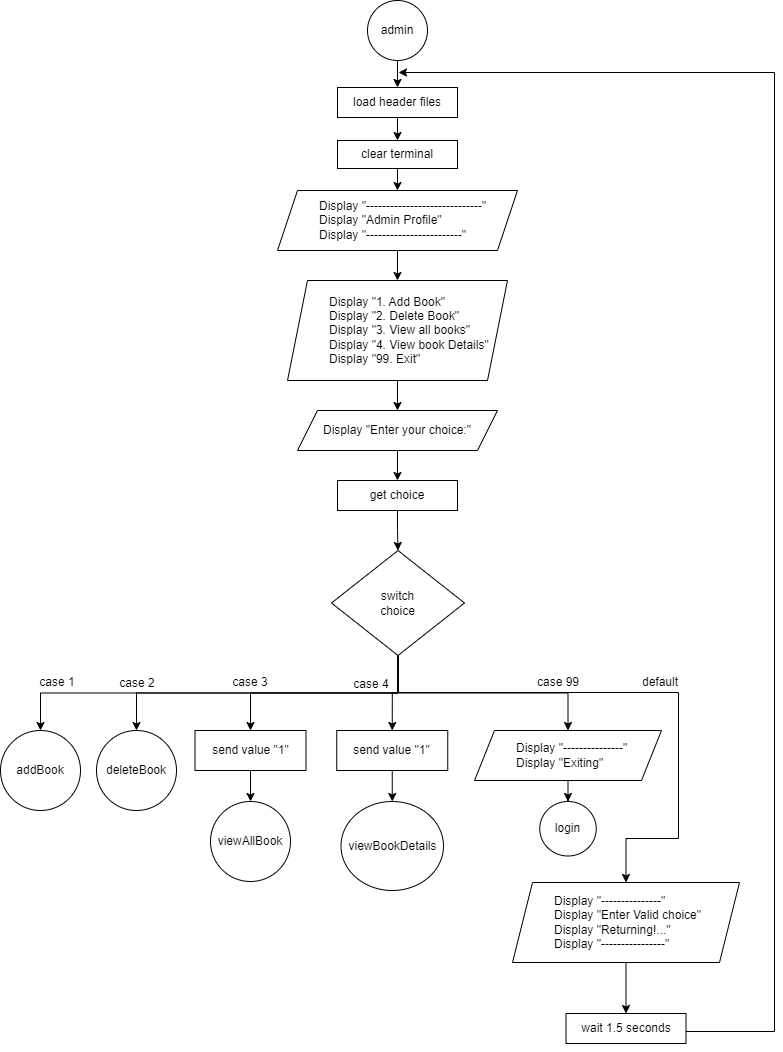

The diagram above was exported from draw.io. Its source (the exported page's mxGraphModel, read from the mxfile embedded in the PNG):
<mxGraphModel dx="1050" dy="557" grid="1" gridSize="10" guides="1" tooltips="1" connect="1" arrows="1" fold="1" page="1" pageScale="1" pageWidth="827" pageHeight="1169" background="#ffffff" math="0" shadow="0">
  <root>
    <mxCell id="WIyWlLk6GJQsqaUBKTNV-0" />
    <mxCell id="WIyWlLk6GJQsqaUBKTNV-1" parent="WIyWlLk6GJQsqaUBKTNV-0" />
    <mxCell id="ffZRe48PQt1CBWU2ARLs-1" value="" style="edgeStyle=orthogonalEdgeStyle;rounded=0;orthogonalLoop=1;jettySize=auto;html=1;" parent="WIyWlLk6GJQsqaUBKTNV-1" source="XnIzcKIVXZLDW3R8ZqmQ-0" target="ffZRe48PQt1CBWU2ARLs-0" edge="1">
      <mxGeometry relative="1" as="geometry" />
    </mxCell>
    <mxCell id="XnIzcKIVXZLDW3R8ZqmQ-0" value="admin" style="ellipse;whiteSpace=wrap;html=1;aspect=fixed;" parent="WIyWlLk6GJQsqaUBKTNV-1" vertex="1">
      <mxGeometry x="383" y="42" width="60" height="60" as="geometry" />
    </mxCell>
    <mxCell id="ffZRe48PQt1CBWU2ARLs-3" value="" style="edgeStyle=orthogonalEdgeStyle;rounded=0;orthogonalLoop=1;jettySize=auto;html=1;" parent="WIyWlLk6GJQsqaUBKTNV-1" source="ffZRe48PQt1CBWU2ARLs-0" target="ffZRe48PQt1CBWU2ARLs-2" edge="1">
      <mxGeometry relative="1" as="geometry" />
    </mxCell>
    <mxCell id="ffZRe48PQt1CBWU2ARLs-0" value="load header files" style="whiteSpace=wrap;html=1;" parent="WIyWlLk6GJQsqaUBKTNV-1" vertex="1">
      <mxGeometry x="353" y="129" width="120" height="30" as="geometry" />
    </mxCell>
    <mxCell id="ffZRe48PQt1CBWU2ARLs-5" value="" style="edgeStyle=orthogonalEdgeStyle;rounded=0;orthogonalLoop=1;jettySize=auto;html=1;" parent="WIyWlLk6GJQsqaUBKTNV-1" source="ffZRe48PQt1CBWU2ARLs-2" target="ffZRe48PQt1CBWU2ARLs-4" edge="1">
      <mxGeometry relative="1" as="geometry" />
    </mxCell>
    <mxCell id="ffZRe48PQt1CBWU2ARLs-2" value="clear terminal" style="whiteSpace=wrap;html=1;" parent="WIyWlLk6GJQsqaUBKTNV-1" vertex="1">
      <mxGeometry x="353" y="182" width="120" height="28" as="geometry" />
    </mxCell>
    <mxCell id="ffZRe48PQt1CBWU2ARLs-7" value="" style="edgeStyle=orthogonalEdgeStyle;rounded=0;orthogonalLoop=1;jettySize=auto;html=1;" parent="WIyWlLk6GJQsqaUBKTNV-1" source="ffZRe48PQt1CBWU2ARLs-4" target="ffZRe48PQt1CBWU2ARLs-6" edge="1">
      <mxGeometry relative="1" as="geometry" />
    </mxCell>
    <mxCell id="ffZRe48PQt1CBWU2ARLs-4" value="&lt;blockquote style=&quot;margin: 0 0 0 40px; border: none; padding: 0px;&quot;&gt;Display &quot;-----------------------------&quot;&lt;div&gt;Display &quot;Admin Profile&quot;&lt;/div&gt;&lt;div&gt;Display &quot;------------------------&quot;&lt;/div&gt;&lt;/blockquote&gt;" style="shape=parallelogram;perimeter=parallelogramPerimeter;whiteSpace=wrap;html=1;fixedSize=1;align=left;" parent="WIyWlLk6GJQsqaUBKTNV-1" vertex="1">
      <mxGeometry x="293" y="232" width="240" height="60" as="geometry" />
    </mxCell>
    <mxCell id="ffZRe48PQt1CBWU2ARLs-9" value="" style="edgeStyle=orthogonalEdgeStyle;rounded=0;orthogonalLoop=1;jettySize=auto;html=1;" parent="WIyWlLk6GJQsqaUBKTNV-1" source="ffZRe48PQt1CBWU2ARLs-6" target="ffZRe48PQt1CBWU2ARLs-8" edge="1">
      <mxGeometry relative="1" as="geometry" />
    </mxCell>
    <mxCell id="ffZRe48PQt1CBWU2ARLs-6" value="&lt;blockquote style=&quot;margin: 0 0 0 40px; border: none; padding: 0px;&quot;&gt;Display &quot;1. Add Book&quot;&lt;div&gt;Display &quot;2. Delete Book&quot;&lt;/div&gt;&lt;div&gt;Display &quot;3. View all books&quot;&lt;/div&gt;&lt;div&gt;Display &quot;4. View book Details&quot;&lt;/div&gt;&lt;div&gt;Display &quot;99. Exit&quot;&lt;/div&gt;&lt;/blockquote&gt;" style="shape=parallelogram;perimeter=parallelogramPerimeter;whiteSpace=wrap;html=1;fixedSize=1;align=left;" parent="WIyWlLk6GJQsqaUBKTNV-1" vertex="1">
      <mxGeometry x="303" y="322" width="220" height="100" as="geometry" />
    </mxCell>
    <mxCell id="ffZRe48PQt1CBWU2ARLs-11" value="" style="edgeStyle=orthogonalEdgeStyle;rounded=0;orthogonalLoop=1;jettySize=auto;html=1;" parent="WIyWlLk6GJQsqaUBKTNV-1" source="ffZRe48PQt1CBWU2ARLs-8" target="ffZRe48PQt1CBWU2ARLs-10" edge="1">
      <mxGeometry relative="1" as="geometry" />
    </mxCell>
    <mxCell id="ffZRe48PQt1CBWU2ARLs-8" value="Display &quot;Enter your choice:&quot;" style="shape=parallelogram;perimeter=parallelogramPerimeter;whiteSpace=wrap;html=1;fixedSize=1;align=center;" parent="WIyWlLk6GJQsqaUBKTNV-1" vertex="1">
      <mxGeometry x="313" y="452" width="200" height="40" as="geometry" />
    </mxCell>
    <mxCell id="ffZRe48PQt1CBWU2ARLs-13" value="" style="edgeStyle=orthogonalEdgeStyle;rounded=0;orthogonalLoop=1;jettySize=auto;html=1;" parent="WIyWlLk6GJQsqaUBKTNV-1" source="ffZRe48PQt1CBWU2ARLs-10" target="ffZRe48PQt1CBWU2ARLs-12" edge="1">
      <mxGeometry relative="1" as="geometry" />
    </mxCell>
    <mxCell id="ffZRe48PQt1CBWU2ARLs-10" value="get choice" style="whiteSpace=wrap;html=1;" parent="WIyWlLk6GJQsqaUBKTNV-1" vertex="1">
      <mxGeometry x="353" y="522" width="120" height="30" as="geometry" />
    </mxCell>
    <mxCell id="ffZRe48PQt1CBWU2ARLs-25" style="edgeStyle=orthogonalEdgeStyle;rounded=0;orthogonalLoop=1;jettySize=auto;html=1;exitX=0.5;exitY=1;exitDx=0;exitDy=0;entryX=0.5;entryY=0;entryDx=0;entryDy=0;" parent="WIyWlLk6GJQsqaUBKTNV-1" source="ffZRe48PQt1CBWU2ARLs-12" target="ffZRe48PQt1CBWU2ARLs-22" edge="1">
      <mxGeometry relative="1" as="geometry" />
    </mxCell>
    <mxCell id="ffZRe48PQt1CBWU2ARLs-26" style="edgeStyle=orthogonalEdgeStyle;rounded=0;orthogonalLoop=1;jettySize=auto;html=1;exitX=0.5;exitY=1;exitDx=0;exitDy=0;entryX=0.5;entryY=0;entryDx=0;entryDy=0;" parent="WIyWlLk6GJQsqaUBKTNV-1" source="ffZRe48PQt1CBWU2ARLs-12" target="ffZRe48PQt1CBWU2ARLs-23" edge="1">
      <mxGeometry relative="1" as="geometry" />
    </mxCell>
    <mxCell id="ffZRe48PQt1CBWU2ARLs-37" style="edgeStyle=orthogonalEdgeStyle;rounded=0;orthogonalLoop=1;jettySize=auto;html=1;exitX=0.5;exitY=1;exitDx=0;exitDy=0;entryX=0.5;entryY=0;entryDx=0;entryDy=0;" parent="WIyWlLk6GJQsqaUBKTNV-1" source="ffZRe48PQt1CBWU2ARLs-12" target="ffZRe48PQt1CBWU2ARLs-36" edge="1">
      <mxGeometry relative="1" as="geometry" />
    </mxCell>
    <mxCell id="ffZRe48PQt1CBWU2ARLs-40" style="edgeStyle=orthogonalEdgeStyle;rounded=0;orthogonalLoop=1;jettySize=auto;html=1;exitX=0.5;exitY=1;exitDx=0;exitDy=0;entryX=0.5;entryY=0;entryDx=0;entryDy=0;" parent="WIyWlLk6GJQsqaUBKTNV-1" source="ffZRe48PQt1CBWU2ARLs-12" target="ffZRe48PQt1CBWU2ARLs-39" edge="1">
      <mxGeometry relative="1" as="geometry" />
    </mxCell>
    <mxCell id="ffZRe48PQt1CBWU2ARLs-45" style="edgeStyle=orthogonalEdgeStyle;rounded=0;orthogonalLoop=1;jettySize=auto;html=1;exitX=0.5;exitY=1;exitDx=0;exitDy=0;entryX=0.5;entryY=0;entryDx=0;entryDy=0;" parent="WIyWlLk6GJQsqaUBKTNV-1" target="ffZRe48PQt1CBWU2ARLs-43" edge="1">
      <mxGeometry relative="1" as="geometry">
        <mxPoint x="413.5" y="699" as="sourcePoint" />
        <mxPoint x="693.5" y="954" as="targetPoint" />
        <Array as="points">
          <mxPoint x="414" y="734" />
          <mxPoint x="694" y="734" />
          <mxPoint x="694" y="880" />
          <mxPoint x="642" y="880" />
        </Array>
      </mxGeometry>
    </mxCell>
    <mxCell id="ffZRe48PQt1CBWU2ARLs-54" style="edgeStyle=orthogonalEdgeStyle;rounded=0;orthogonalLoop=1;jettySize=auto;html=1;exitX=0.5;exitY=1;exitDx=0;exitDy=0;entryX=0.5;entryY=0;entryDx=0;entryDy=0;" parent="WIyWlLk6GJQsqaUBKTNV-1" source="ffZRe48PQt1CBWU2ARLs-12" target="ffZRe48PQt1CBWU2ARLs-32" edge="1">
      <mxGeometry relative="1" as="geometry" />
    </mxCell>
    <mxCell id="ffZRe48PQt1CBWU2ARLs-12" value="switch&lt;div&gt;choice&lt;/div&gt;" style="rhombus;whiteSpace=wrap;html=1;" parent="WIyWlLk6GJQsqaUBKTNV-1" vertex="1">
      <mxGeometry x="347" y="592" width="133" height="105" as="geometry" />
    </mxCell>
    <mxCell id="ffZRe48PQt1CBWU2ARLs-22" value="addBook" style="ellipse;whiteSpace=wrap;html=1;" parent="WIyWlLk6GJQsqaUBKTNV-1" vertex="1">
      <mxGeometry x="16" y="772" width="80" height="80" as="geometry" />
    </mxCell>
    <mxCell id="ffZRe48PQt1CBWU2ARLs-23" value="deleteBook" style="ellipse;whiteSpace=wrap;html=1;" parent="WIyWlLk6GJQsqaUBKTNV-1" vertex="1">
      <mxGeometry x="112" y="772" width="80" height="80" as="geometry" />
    </mxCell>
    <mxCell id="ffZRe48PQt1CBWU2ARLs-31" value="viewAllBook" style="ellipse;whiteSpace=wrap;html=1;" parent="WIyWlLk6GJQsqaUBKTNV-1" vertex="1">
      <mxGeometry x="226" y="843" width="80" height="80" as="geometry" />
    </mxCell>
    <mxCell id="ffZRe48PQt1CBWU2ARLs-34" style="edgeStyle=orthogonalEdgeStyle;rounded=0;orthogonalLoop=1;jettySize=auto;html=1;exitX=0.5;exitY=1;exitDx=0;exitDy=0;entryX=0.5;entryY=0;entryDx=0;entryDy=0;" parent="WIyWlLk6GJQsqaUBKTNV-1" source="ffZRe48PQt1CBWU2ARLs-32" target="ffZRe48PQt1CBWU2ARLs-31" edge="1">
      <mxGeometry relative="1" as="geometry" />
    </mxCell>
    <mxCell id="ffZRe48PQt1CBWU2ARLs-32" value="send value &quot;1&quot;" style="rounded=0;whiteSpace=wrap;html=1;" parent="WIyWlLk6GJQsqaUBKTNV-1" vertex="1">
      <mxGeometry x="210.5" y="772" width="111" height="40" as="geometry" />
    </mxCell>
    <mxCell id="ffZRe48PQt1CBWU2ARLs-35" value="viewBookDetails" style="ellipse;whiteSpace=wrap;html=1;" parent="WIyWlLk6GJQsqaUBKTNV-1" vertex="1">
      <mxGeometry x="356.5" y="843" width="102.5" height="89" as="geometry" />
    </mxCell>
    <mxCell id="ffZRe48PQt1CBWU2ARLs-38" style="edgeStyle=orthogonalEdgeStyle;rounded=0;orthogonalLoop=1;jettySize=auto;html=1;exitX=0.5;exitY=1;exitDx=0;exitDy=0;entryX=0.5;entryY=0;entryDx=0;entryDy=0;" parent="WIyWlLk6GJQsqaUBKTNV-1" source="ffZRe48PQt1CBWU2ARLs-36" target="ffZRe48PQt1CBWU2ARLs-35" edge="1">
      <mxGeometry relative="1" as="geometry" />
    </mxCell>
    <mxCell id="ffZRe48PQt1CBWU2ARLs-36" value="send value &quot;1&quot;" style="rounded=0;whiteSpace=wrap;html=1;" parent="WIyWlLk6GJQsqaUBKTNV-1" vertex="1">
      <mxGeometry x="352.25" y="772" width="111" height="40" as="geometry" />
    </mxCell>
    <mxCell id="ffZRe48PQt1CBWU2ARLs-42" value="" style="edgeStyle=orthogonalEdgeStyle;rounded=0;orthogonalLoop=1;jettySize=auto;html=1;" parent="WIyWlLk6GJQsqaUBKTNV-1" source="ffZRe48PQt1CBWU2ARLs-39" target="ffZRe48PQt1CBWU2ARLs-41" edge="1">
      <mxGeometry relative="1" as="geometry" />
    </mxCell>
    <mxCell id="ffZRe48PQt1CBWU2ARLs-39" value="&lt;blockquote style=&quot;margin: 0 0 0 40px; border: none; padding: 0px;&quot;&gt;Display &quot;---------------&quot;&lt;div&gt;Display &quot;Exiting&quot;&lt;/div&gt;&lt;/blockquote&gt;" style="shape=parallelogram;perimeter=parallelogramPerimeter;whiteSpace=wrap;html=1;fixedSize=1;align=left;" parent="WIyWlLk6GJQsqaUBKTNV-1" vertex="1">
      <mxGeometry x="490" y="772" width="187" height="50" as="geometry" />
    </mxCell>
    <mxCell id="ffZRe48PQt1CBWU2ARLs-41" value="login" style="ellipse;whiteSpace=wrap;html=1;align=center;" parent="WIyWlLk6GJQsqaUBKTNV-1" vertex="1">
      <mxGeometry x="555.25" y="843" width="56.5" height="54.5" as="geometry" />
    </mxCell>
    <mxCell id="ffZRe48PQt1CBWU2ARLs-47" value="" style="edgeStyle=orthogonalEdgeStyle;rounded=0;orthogonalLoop=1;jettySize=auto;html=1;" parent="WIyWlLk6GJQsqaUBKTNV-1" source="ffZRe48PQt1CBWU2ARLs-43" target="ffZRe48PQt1CBWU2ARLs-46" edge="1">
      <mxGeometry relative="1" as="geometry" />
    </mxCell>
    <mxCell id="ffZRe48PQt1CBWU2ARLs-43" value="&lt;blockquote style=&quot;margin: 0 0 0 40px; border: none; padding: 0px;&quot;&gt;Display &quot;---------------&quot;&lt;div&gt;Display &quot;Enter Valid choice&quot;&lt;/div&gt;&lt;div&gt;Display &quot;Returning!...&quot;&lt;/div&gt;&lt;div&gt;Display &quot;----------------&quot;&lt;/div&gt;&lt;/blockquote&gt;" style="shape=parallelogram;perimeter=parallelogramPerimeter;whiteSpace=wrap;html=1;fixedSize=1;align=left;" parent="WIyWlLk6GJQsqaUBKTNV-1" vertex="1">
      <mxGeometry x="528" y="924" width="227" height="80" as="geometry" />
    </mxCell>
    <mxCell id="Zr-ElPb4-HwsiS41iPyn-2" style="edgeStyle=orthogonalEdgeStyle;rounded=0;orthogonalLoop=1;jettySize=auto;html=1;exitX=0.5;exitY=1;exitDx=0;exitDy=0;entryX=1;entryY=0.5;entryDx=0;entryDy=0;" parent="WIyWlLk6GJQsqaUBKTNV-1" source="ffZRe48PQt1CBWU2ARLs-46" target="Zr-ElPb4-HwsiS41iPyn-1" edge="1">
      <mxGeometry relative="1" as="geometry">
        <Array as="points">
          <mxPoint x="694" y="1085" />
          <mxPoint x="694" y="1073" />
          <mxPoint x="790" y="1073" />
          <mxPoint x="790" y="114" />
        </Array>
      </mxGeometry>
    </mxCell>
    <mxCell id="ffZRe48PQt1CBWU2ARLs-46" value="wait 1.5 seconds" style="whiteSpace=wrap;html=1;align=center;" parent="WIyWlLk6GJQsqaUBKTNV-1" vertex="1">
      <mxGeometry x="581.5" y="1055" width="120" height="30" as="geometry" />
    </mxCell>
    <mxCell id="ffZRe48PQt1CBWU2ARLs-50" value="case 1" style="text;html=1;align=center;verticalAlign=middle;whiteSpace=wrap;rounded=0;" parent="WIyWlLk6GJQsqaUBKTNV-1" vertex="1">
      <mxGeometry x="43" y="709" width="60" height="30" as="geometry" />
    </mxCell>
    <mxCell id="ffZRe48PQt1CBWU2ARLs-51" value="case 2" style="text;html=1;align=center;verticalAlign=middle;whiteSpace=wrap;rounded=0;" parent="WIyWlLk6GJQsqaUBKTNV-1" vertex="1">
      <mxGeometry x="123" y="710" width="60" height="30" as="geometry" />
    </mxCell>
    <mxCell id="ffZRe48PQt1CBWU2ARLs-52" value="case 3" style="text;html=1;align=center;verticalAlign=middle;whiteSpace=wrap;rounded=0;" parent="WIyWlLk6GJQsqaUBKTNV-1" vertex="1">
      <mxGeometry x="236" y="709" width="60" height="30" as="geometry" />
    </mxCell>
    <mxCell id="ffZRe48PQt1CBWU2ARLs-55" value="case 4" style="text;html=1;align=center;verticalAlign=middle;whiteSpace=wrap;rounded=0;" parent="WIyWlLk6GJQsqaUBKTNV-1" vertex="1">
      <mxGeometry x="357" y="711" width="60" height="30" as="geometry" />
    </mxCell>
    <mxCell id="ffZRe48PQt1CBWU2ARLs-56" value="case 99" style="text;html=1;align=center;verticalAlign=middle;whiteSpace=wrap;rounded=0;" parent="WIyWlLk6GJQsqaUBKTNV-1" vertex="1">
      <mxGeometry x="544" y="709" width="60" height="30" as="geometry" />
    </mxCell>
    <mxCell id="ffZRe48PQt1CBWU2ARLs-57" value="default" style="text;html=1;align=center;verticalAlign=middle;whiteSpace=wrap;rounded=0;" parent="WIyWlLk6GJQsqaUBKTNV-1" vertex="1">
      <mxGeometry x="646" y="709" width="60" height="30" as="geometry" />
    </mxCell>
    <mxCell id="Zr-ElPb4-HwsiS41iPyn-1" value="&amp;nbsp;" style="text;html=1;align=center;verticalAlign=middle;whiteSpace=wrap;rounded=0;" parent="WIyWlLk6GJQsqaUBKTNV-1" vertex="1">
      <mxGeometry x="398" y="99" width="16" height="30" as="geometry" />
    </mxCell>
  </root>
</mxGraphModel>